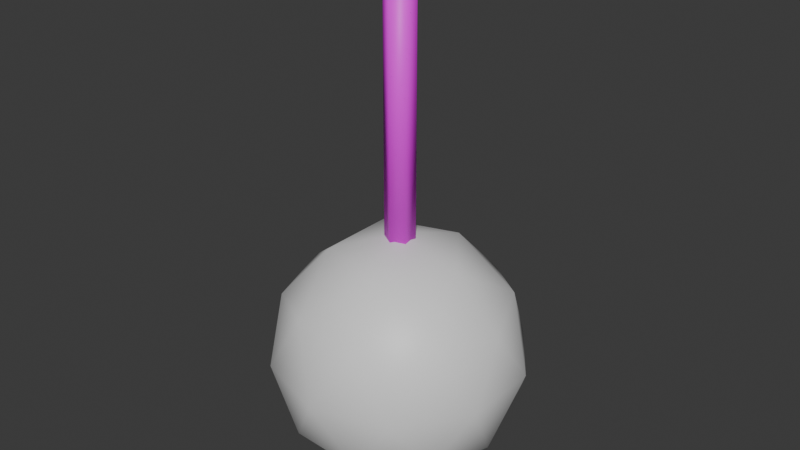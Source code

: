 # Source: Lamp.blend  (saved by Blender 4.2.66; exported with 4.5.12 LTS)
import bpy
from mathutils import Matrix  # noqa: F401  (used for matrix-valued properties, if any)

bpy.ops.wm.read_factory_settings(use_empty=True)
scene = bpy.context.scene
scene.name = 'Scene'

# ---- collections
col_collection = bpy.data.collections.new('Collection'); scene.collection.children.link(col_collection)

# ---- images (referenced by path relative to the original .blend; pixels are not part of the script)
import os
ASSET_DIR = os.environ.get("B2B_ASSET_DIR", "")  # directory of the original .blend (textures are referenced by path, not embedded)
HERE = os.path.dirname(os.path.abspath(__file__))  # packed textures are extracted next to this script under _unpacked/

def load_image(name, relpath, width, height, colorspace="sRGB"):
    """Load a texture the original file referenced (path relative to the .blend, or extracted next to this script)."""
    p = next((c for c in (os.path.join(HERE, relpath), os.path.join(ASSET_DIR, relpath)) if relpath and os.path.exists(c)), "")
    if p:
        img = bpy.data.images.load(p, check_existing=True)
        img.name = name
    else:  # same state as the original file: an image datablock whose file is absent (Cycles renders it pink)
        img = bpy.data.images.new(name, width, height)
        img.source = "FILE"
        img.filepath = "//" + (relpath or name)
    img.colorspace_settings.name = colorspace
    return img
img_lamptexture = load_image('LampTexture', 'lampTexture.png', 1024, 1024, 'sRGB')

# ---- materials (node trees are filled in below, after node groups)
mat_material = bpy.data.materials.new('Material')
mat_material.alpha_threshold = 0.0
mat_material.roughness = 0.5
mat_material.line_color = (0.0, 0.0, 0.0, 1.0)
mat_lamplight = bpy.data.materials.new('LampLight')

# ---- material node trees
mat_material.use_nodes = True; mat_material.node_tree.nodes.clear()
_N = mat_material.node_tree.nodes; _L = mat_material.node_tree.links
n0 = _N.new('ShaderNodeOutputMaterial'); n0.name = 'Material Output'; n0.location = (300, 300)
n1 = _N.new('ShaderNodeBsdfPrincipled'); n1.name = 'Principled BSDF'; n1.location = (10, 300)
n1.inputs[3].default_value = 1.45
n2 = _N.new('ShaderNodeTexImage'); n2.name = 'Image Texture'; n2.location = (-280, 280)
n2.image = img_lamptexture
_L.new(n1.outputs[0], n0.inputs[0])
_L.new(n2.outputs[0], n1.inputs[0])
n0.is_active_output = True
mat_lamplight.use_nodes = True; mat_lamplight.node_tree.nodes.clear()
_N = mat_lamplight.node_tree.nodes; _L = mat_lamplight.node_tree.links
n0 = _N.new('ShaderNodeBsdfPrincipled'); n0.name = 'Principled BSDF'; n0.location = (10, 300)
n1 = _N.new('ShaderNodeOutputMaterial'); n1.name = 'Material Output'; n1.location = (300, 300)
_L.new(n0.outputs[0], n1.inputs[0])
n1.is_active_output = True

# ---- world
world_world = bpy.data.worlds.new('World'); scene.world = world_world
world_world.use_nodes = True; world_world.node_tree.nodes.clear()
_N = world_world.node_tree.nodes; _L = world_world.node_tree.links
n0 = _N.new('ShaderNodeOutputWorld'); n0.name = 'World Output'; n0.location = (300, 300)
n1 = _N.new('ShaderNodeBackground'); n1.name = 'Background'; n1.location = (10, 300)
n1.inputs[0].default_value = (0.05088, 0.05088, 0.05088, 1.0)
_L.new(n1.outputs[0], n0.inputs[0])
n0.is_active_output = True
world_world.color = (0.05088, 0.05088, 0.05088)
world_world.sun_shadow_jitter_overblur = 0.0

# ---- meshes
me_cylinder = bpy.data.meshes.new('Cylinder')
me_cylinder.from_pydata([(0.0, 0.04, -0.4), (0.0, 0.04, 0.4), (0.03464, 0.02, -0.4), (0.03464, 0.02, 0.4), (0.03464, -0.02, -0.4), (0.03464, -0.02, 0.4), (0.0, -0.04, -0.4), (0.0, -0.04, 0.4), (-0.03464, -0.02, -0.4), (-0.03464, -0.02, 0.4), (-0.03464, 0.02, -0.4), (-0.03464, 0.02, 0.4)], [], [(0, 1, 3, 2), (2, 3, 5, 4), (4, 5, 7, 6), (6, 7, 9, 8), (3, 1, 11, 9, 7, 5), (8, 9, 11, 10), (10, 11, 1, 0), (0, 2, 4, 6, 8, 10)])
me_cylinder.polygons.foreach_set('use_smooth', [True] * 8)
_uv = me_cylinder.uv_layers.new(name='UVMap')
_uv.uv.foreach_set('vector', [0.5514, 0.7975, 0.5514, 0.8411, 0.5369, 0.8411, 0.5369, 0.7975, 0.5369, 0.7975, 0.5369, 0.8411, 0.5223, 0.8411, 0.5223, 0.7975, 0.5223, 0.7975, 0.5223, 0.8411, 0.5078, 0.8411, 0.5078, 0.7975, 0.5078, 0.7975, 0.5078, 0.8411, 0.4933, 0.8411, 0.4933, 0.7975, 0.5041, 0.7862, 0.486, 0.7967, 0.4679, 0.7862, 0.4679, 0.7653, 0.486, 0.7548, 0.5041, 0.7653, 0.4933, 0.7975, 0.4933, 0.8411, 0.4788, 0.8411, 0.4788, 0.7975, 0.4788, 0.7975, 0.4788, 0.8411, 0.4643, 0.8411, 0.4643, 0.7975, 0.5296, 0.7967, 0.5477, 0.7862, 0.5477, 0.7653, 0.5296, 0.7548, 0.5115, 0.7653, 0.5115, 0.7862])
me_cylinder.materials.append(mat_material)
me_cylinder.update()
me_icosphere = bpy.data.meshes.new('Icosphere')
me_icosphere.from_pydata([(0.0, 0.0, -1.014), (0.2484, -0.1805, -0.8238), (-0.09487, -0.292, -0.8238), (-0.307, 0.0, -0.8238), (-0.09487, 0.292, -0.8238), (0.2484, 0.1805, -0.8238), (0.09487, -0.292, -0.5168), (-0.2484, -0.1805, -0.5168), (-0.2484, 0.1805, -0.5168), (0.09487, 0.292, -0.5168), (0.307, 0.0, -0.5168), (0.0, 0.0, -0.327), (-0.05576, -0.1716, -0.9623), (0.146, -0.1061, -0.9623), (0.09023, -0.2777, -0.8507), (0.292, 0.0, -0.8507), (0.146, 0.1061, -0.9623), (-0.1805, 0.0, -0.9623), (-0.2362, -0.1716, -0.8507), (-0.05576, 0.1716, -0.9623), (-0.2362, 0.1716, -0.8507), (0.09023, 0.2777, -0.8507), (0.3265, -0.1061, -0.6703), (0.3265, 0.1061, -0.6703), (0.0, -0.3433, -0.6703), (0.2018, -0.2777, -0.6703), (-0.3265, -0.1061, -0.6703), (-0.2018, -0.2777, -0.6703), (-0.2018, 0.2777, -0.6703), (-0.3265, 0.1061, -0.6703), (0.2018, 0.2777, -0.6703), (0.0, 0.3433, -0.6703), (0.2362, -0.1716, -0.4898), (-0.09023, -0.2777, -0.4898), (-0.292, 0.0, -0.4898), (-0.09023, 0.2777, -0.4898), (0.2362, 0.1716, -0.4898), (0.05576, -0.1716, -0.3783), (0.1805, 0.0, -0.3783), (-0.146, -0.1061, -0.3783), (-0.146, 0.1061, -0.3783), (0.05576, 0.1716, -0.3783)], [], [(0, 13, 12), (1, 13, 15), (0, 12, 17), (0, 17, 19), (0, 19, 16), (1, 15, 22), (2, 14, 24), (3, 18, 26), (4, 20, 28), (5, 21, 30), (1, 22, 25), (2, 24, 27), (3, 26, 29), (4, 28, 31), (5, 30, 23), (6, 32, 37), (7, 33, 39), (8, 34, 40), (9, 35, 41), (10, 36, 38), (38, 41, 11), (38, 36, 41), (36, 9, 41), (41, 40, 11), (41, 35, 40), (35, 8, 40), (40, 39, 11), (40, 34, 39), (34, 7, 39), (39, 37, 11), (39, 33, 37), (33, 6, 37), (37, 38, 11), (37, 32, 38), (32, 10, 38), (23, 36, 10), (23, 30, 36), (30, 9, 36), (31, 35, 9), (31, 28, 35), (28, 8, 35), (29, 34, 8), (29, 26, 34), (26, 7, 34), (27, 33, 7), (27, 24, 33), (24, 6, 33), (25, 32, 6), (25, 22, 32), (22, 10, 32), (30, 31, 9), (30, 21, 31), (21, 4, 31), (28, 29, 8), (28, 20, 29), (20, 3, 29), (26, 27, 7), (26, 18, 27), (18, 2, 27), (24, 25, 6), (24, 14, 25), (14, 1, 25), (22, 23, 10), (22, 15, 23), (15, 5, 23), (16, 21, 5), (16, 19, 21), (19, 4, 21), (19, 20, 4), (19, 17, 20), (17, 3, 20), (17, 18, 3), (17, 12, 18), (12, 2, 18), (15, 16, 5), (15, 13, 16), (13, 0, 16), (12, 14, 2), (12, 13, 14), (13, 1, 14)])
me_icosphere.polygons.foreach_set('use_smooth', [True] * 80)
_uv = me_icosphere.uv_layers.new(name='UVMap')
_uv.uv.foreach_set('vector', [0.4496, 0.1519, 0.4568, 0.1644, 0.4423, 0.1644, 0.464, 0.1768, 0.4712, 0.1644, 0.4784, 0.1768, 0.5649, 0.1519, 0.5721, 0.1644, 0.5577, 0.1644, 0.536, 0.1519, 0.5432, 0.1644, 0.5288, 0.1644, 0.5072, 0.1519, 0.5144, 0.1644, 0.5, 0.1644, 0.464, 0.1768, 0.4784, 0.1768, 0.4712, 0.1893, 0.4351, 0.1768, 0.4496, 0.1768, 0.4423, 0.1893, 0.5504, 0.1768, 0.5649, 0.1768, 0.5577, 0.1893, 0.5216, 0.1768, 0.536, 0.1768, 0.5288, 0.1893, 0.4928, 0.1768, 0.5072, 0.1768, 0.5, 0.1893, 0.464, 0.1768, 0.4712, 0.1893, 0.4568, 0.1893, 0.4351, 0.1768, 0.4423, 0.1893, 0.4279, 0.1893, 0.5504, 0.1768, 0.5577, 0.1893, 0.5432, 0.1893, 0.5216, 0.1768, 0.5288, 0.1893, 0.5144, 0.1893, 0.4928, 0.1768, 0.5, 0.1893, 0.4856, 0.1893, 0.4496, 0.2018, 0.464, 0.2018, 0.4568, 0.2143, 0.4207, 0.2018, 0.4351, 0.2018, 0.4279, 0.2143, 0.536, 0.2018, 0.5504, 0.2018, 0.5432, 0.2143, 0.5072, 0.2018, 0.5216, 0.2018, 0.5144, 0.2143, 0.4784, 0.2018, 0.4928, 0.2018, 0.4856, 0.2143, 0.4856, 0.2143, 0.5, 0.2143, 0.4928, 0.2268, 0.4856, 0.2143, 0.4928, 0.2018, 0.5, 0.2143, 0.4928, 0.2018, 0.5072, 0.2018, 0.5, 0.2143, 0.5144, 0.2143, 0.5288, 0.2143, 0.5216, 0.2268, 0.5144, 0.2143, 0.5216, 0.2018, 0.5288, 0.2143, 0.5216, 0.2018, 0.536, 0.2018, 0.5288, 0.2143, 0.5432, 0.2143, 0.5577, 0.2143, 0.5504, 0.2268, 0.5432, 0.2143, 0.5504, 0.2018, 0.5577, 0.2143, 0.5504, 0.2018, 0.5649, 0.2018, 0.5577, 0.2143, 0.4279, 0.2143, 0.4423, 0.2143, 0.4351, 0.2268, 0.4279, 0.2143, 0.4351, 0.2018, 0.4423, 0.2143, 0.4351, 0.2018, 0.4496, 0.2018, 0.4423, 0.2143, 0.4568, 0.2143, 0.4712, 0.2143, 0.464, 0.2268, 0.4568, 0.2143, 0.464, 0.2018, 0.4712, 0.2143, 0.464, 0.2018, 0.4784, 0.2018, 0.4712, 0.2143, 0.4856, 0.1893, 0.4928, 0.2018, 0.4784, 0.2018, 0.4856, 0.1893, 0.5, 0.1893, 0.4928, 0.2018, 0.5, 0.1893, 0.5072, 0.2018, 0.4928, 0.2018, 0.5144, 0.1893, 0.5216, 0.2018, 0.5072, 0.2018, 0.5144, 0.1893, 0.5288, 0.1893, 0.5216, 0.2018, 0.5288, 0.1893, 0.536, 0.2018, 0.5216, 0.2018, 0.5432, 0.1893, 0.5504, 0.2018, 0.536, 0.2018, 0.5432, 0.1893, 0.5577, 0.1893, 0.5504, 0.2018, 0.5577, 0.1893, 0.5649, 0.2018, 0.5504, 0.2018, 0.4279, 0.1893, 0.4351, 0.2018, 0.4207, 0.2018, 0.4279, 0.1893, 0.4423, 0.1893, 0.4351, 0.2018, 0.4423, 0.1893, 0.4496, 0.2018, 0.4351, 0.2018, 0.4568, 0.1893, 0.464, 0.2018, 0.4496, 0.2018, 0.4568, 0.1893, 0.4712, 0.1893, 0.464, 0.2018, 0.4712, 0.1893, 0.4784, 0.2018, 0.464, 0.2018, 0.5, 0.1893, 0.5144, 0.1893, 0.5072, 0.2018, 0.5, 0.1893, 0.5072, 0.1768, 0.5144, 0.1893, 0.5072, 0.1768, 0.5216, 0.1768, 0.5144, 0.1893, 0.5288, 0.1893, 0.5432, 0.1893, 0.536, 0.2018, 0.5288, 0.1893, 0.536, 0.1768, 0.5432, 0.1893, 0.536, 0.1768, 0.5504, 0.1768, 0.5432, 0.1893, 0.5577, 0.1893, 0.5721, 0.1893, 0.5649, 0.2018, 0.5577, 0.1893, 0.5649, 0.1768, 0.5721, 0.1893, 0.5649, 0.1768, 0.5793, 0.1768, 0.5721, 0.1893, 0.4423, 0.1893, 0.4568, 0.1893, 0.4496, 0.2018, 0.4423, 0.1893, 0.4496, 0.1768, 0.4568, 0.1893, 0.4496, 0.1768, 0.464, 0.1768, 0.4568, 0.1893, 0.4712, 0.1893, 0.4856, 0.1893, 0.4784, 0.2018, 0.4712, 0.1893, 0.4784, 0.1768, 0.4856, 0.1893, 0.4784, 0.1768, 0.4928, 0.1768, 0.4856, 0.1893, 0.5, 0.1644, 0.5072, 0.1768, 0.4928, 0.1768, 0.5, 0.1644, 0.5144, 0.1644, 0.5072, 0.1768, 0.5144, 0.1644, 0.5216, 0.1768, 0.5072, 0.1768, 0.5288, 0.1644, 0.536, 0.1768, 0.5216, 0.1768, 0.5288, 0.1644, 0.5432, 0.1644, 0.536, 0.1768, 0.5432, 0.1644, 0.5504, 0.1768, 0.536, 0.1768, 0.5577, 0.1644, 0.5649, 0.1768, 0.5504, 0.1768, 0.5577, 0.1644, 0.5721, 0.1644, 0.5649, 0.1768, 0.5721, 0.1644, 0.5793, 0.1768, 0.5649, 0.1768, 0.4784, 0.1768, 0.4856, 0.1644, 0.4928, 0.1768, 0.4784, 0.1768, 0.4712, 0.1644, 0.4856, 0.1644, 0.4712, 0.1644, 0.4784, 0.1519, 0.4856, 0.1644, 0.4423, 0.1644, 0.4496, 0.1768, 0.4351, 0.1768, 0.4423, 0.1644, 0.4568, 0.1644, 0.4496, 0.1768, 0.4568, 0.1644, 0.464, 0.1768, 0.4496, 0.1768])
me_icosphere.materials.append(mat_lamplight)
me_icosphere.update()

# ---- objects
ob_cylinder = bpy.data.objects.new('Cylinder', me_cylinder)
ob_icosphere = bpy.data.objects.new('Icosphere', me_icosphere)

# ---- transforms, parenting, visibility, modifiers, constraints
ob_cylinder.location = (0.0, 0.0, 0.0)
ob_icosphere.location = (0.0, 0.0, 0.0)

# ---- collection membership
col_collection.objects.link(ob_cylinder)
col_collection.objects.link(ob_icosphere)

# ---- scene / render settings (as saved in the file)
scene.frame_start = 1; scene.frame_end = 250; scene.frame_set(1)
scene.render.engine = 'BLENDER_EEVEE_NEXT'
bpy.context.view_layer.update()

# ---- added for rendering (the .blend has no active camera and no usable light): camera, sun
cam_auto = bpy.data.cameras.new('AutoCamera')
cam_auto.lens = 50.0
cam_auto.sensor_width = 36.0
cam_auto.clip_end = 1000.0
ob_auto_camera = bpy.data.objects.new('AutoCamera', cam_auto)
scene.collection.objects.link(ob_auto_camera)
ob_auto_camera.location = (1.57444, -1.88932, 0.952779)
ob_auto_camera.rotation_euler = (1.09748, -7.21219e-08, 0.694738)
scene.camera = ob_auto_camera
light_auto_sun = bpy.data.lights.new('AutoSun', 'SUN')
light_auto_sun.energy = 3.0
light_auto_sun.angle = 0.0523599
ob_auto_sun = bpy.data.objects.new('AutoSun', light_auto_sun)
scene.collection.objects.link(ob_auto_sun)
ob_auto_sun.rotation_euler = (0.872665, 0.174533, 0.523599)
bpy.context.view_layer.update()
